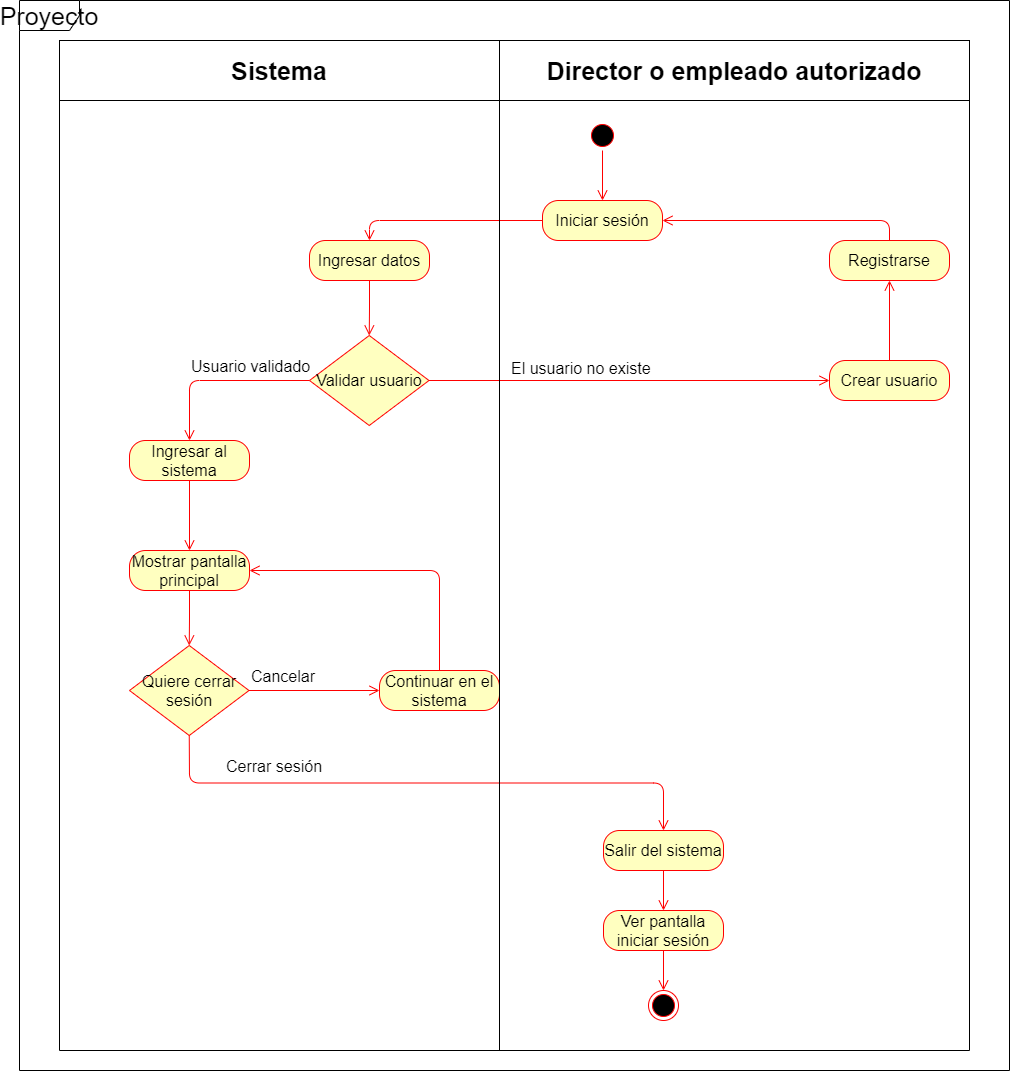

The diagram above was exported from draw.io. Its source (the exported page's mxGraphModel, read from the mxfile embedded in the PNG):
<mxGraphModel dx="5167" dy="3579" grid="1" gridSize="10" guides="1" tooltips="1" connect="1" arrows="1" fold="1" page="1" pageScale="1" pageWidth="827" pageHeight="1169" math="0" shadow="0">
  <root>
    <mxCell id="0" />
    <mxCell id="1" parent="0" />
    <mxCell id="HHDwDVMuP0GE5NeT8GjH-1" value="Sistema" style="rounded=0;whiteSpace=wrap;html=1;fontSize=25;fontStyle=1" vertex="1" parent="1">
      <mxGeometry x="-500" y="-110" width="440" height="60" as="geometry" />
    </mxCell>
    <mxCell id="HHDwDVMuP0GE5NeT8GjH-2" value="" style="ellipse;html=1;shape=startState;fillColor=#000000;strokeColor=#ff0000;" vertex="1" parent="1">
      <mxGeometry x="28" y="-30" width="30" height="30" as="geometry" />
    </mxCell>
    <mxCell id="HHDwDVMuP0GE5NeT8GjH-3" value="" style="edgeStyle=orthogonalEdgeStyle;html=1;verticalAlign=bottom;endArrow=open;endSize=8;strokeColor=#ff0000;entryX=0.5;entryY=0;entryDx=0;entryDy=0;" edge="1" parent="1" source="HHDwDVMuP0GE5NeT8GjH-2" target="HHDwDVMuP0GE5NeT8GjH-4">
      <mxGeometry relative="1" as="geometry">
        <mxPoint x="43" y="60" as="targetPoint" />
      </mxGeometry>
    </mxCell>
    <mxCell id="HHDwDVMuP0GE5NeT8GjH-4" value="Iniciar sesión" style="rounded=1;whiteSpace=wrap;html=1;arcSize=40;fontColor=#000000;fillColor=#ffffc0;strokeColor=#ff0000;fontSize=16;" vertex="1" parent="1">
      <mxGeometry x="-17" y="50" width="120" height="40" as="geometry" />
    </mxCell>
    <mxCell id="HHDwDVMuP0GE5NeT8GjH-5" value="" style="edgeStyle=orthogonalEdgeStyle;html=1;verticalAlign=bottom;endArrow=open;endSize=8;strokeColor=#ff0000;entryX=0.5;entryY=0;entryDx=0;entryDy=0;" edge="1" parent="1" source="HHDwDVMuP0GE5NeT8GjH-4" target="HHDwDVMuP0GE5NeT8GjH-31">
      <mxGeometry relative="1" as="geometry">
        <mxPoint x="43" y="140" as="targetPoint" />
      </mxGeometry>
    </mxCell>
    <mxCell id="HHDwDVMuP0GE5NeT8GjH-6" value="Validar usuario" style="rhombus;whiteSpace=wrap;html=1;fillColor=#ffffc0;strokeColor=#ff0000;fontSize=16;" vertex="1" parent="1">
      <mxGeometry x="-250" y="185" width="119.5" height="90" as="geometry" />
    </mxCell>
    <mxCell id="HHDwDVMuP0GE5NeT8GjH-7" value="El usuario no existe" style="edgeStyle=orthogonalEdgeStyle;html=1;align=left;verticalAlign=bottom;endArrow=open;endSize=8;strokeColor=#ff0000;fontSize=16;entryX=0;entryY=0.5;entryDx=0;entryDy=0;" edge="1" parent="1" source="HHDwDVMuP0GE5NeT8GjH-6" target="HHDwDVMuP0GE5NeT8GjH-10">
      <mxGeometry x="-0.598" relative="1" as="geometry">
        <mxPoint x="260" y="205" as="targetPoint" />
        <mxPoint as="offset" />
      </mxGeometry>
    </mxCell>
    <mxCell id="HHDwDVMuP0GE5NeT8GjH-8" value="Usuario validado" style="edgeStyle=orthogonalEdgeStyle;html=1;align=left;verticalAlign=top;endArrow=open;endSize=8;strokeColor=#ff0000;fontSize=16;entryX=0.5;entryY=0;entryDx=0;entryDy=0;" edge="1" parent="1" source="HHDwDVMuP0GE5NeT8GjH-6" target="HHDwDVMuP0GE5NeT8GjH-33">
      <mxGeometry x="0.3341" y="-30" relative="1" as="geometry">
        <mxPoint x="44" y="380" as="targetPoint" />
        <mxPoint x="30" y="-30" as="offset" />
      </mxGeometry>
    </mxCell>
    <mxCell id="HHDwDVMuP0GE5NeT8GjH-9" value="Mostrar pantalla principal" style="rounded=1;whiteSpace=wrap;html=1;arcSize=40;fontColor=#000000;fillColor=#ffffc0;strokeColor=#ff0000;fontSize=16;" vertex="1" parent="1">
      <mxGeometry x="-430" y="400" width="120" height="40" as="geometry" />
    </mxCell>
    <mxCell id="HHDwDVMuP0GE5NeT8GjH-10" value="Crear usuario" style="rounded=1;whiteSpace=wrap;html=1;arcSize=40;fontColor=#000000;fillColor=#ffffc0;strokeColor=#ff0000;fontSize=16;" vertex="1" parent="1">
      <mxGeometry x="270" y="210" width="120" height="40" as="geometry" />
    </mxCell>
    <mxCell id="HHDwDVMuP0GE5NeT8GjH-12" value="Quiere cerrar sesión" style="rhombus;whiteSpace=wrap;html=1;fillColor=#ffffc0;strokeColor=#ff0000;fontSize=16;" vertex="1" parent="1">
      <mxGeometry x="-430" y="495" width="119.5" height="90" as="geometry" />
    </mxCell>
    <mxCell id="HHDwDVMuP0GE5NeT8GjH-13" value="" style="edgeStyle=orthogonalEdgeStyle;html=1;verticalAlign=bottom;endArrow=open;endSize=8;strokeColor=#ff0000;fontSize=16;exitX=0.5;exitY=1;exitDx=0;exitDy=0;entryX=0.5;entryY=0;entryDx=0;entryDy=0;" edge="1" parent="1" source="HHDwDVMuP0GE5NeT8GjH-9" target="HHDwDVMuP0GE5NeT8GjH-12">
      <mxGeometry relative="1" as="geometry">
        <mxPoint x="90" y="390" as="targetPoint" />
        <mxPoint x="54" y="580" as="sourcePoint" />
      </mxGeometry>
    </mxCell>
    <mxCell id="HHDwDVMuP0GE5NeT8GjH-14" value="&lt;span style=&quot;color: rgb(0 , 0 , 0) ; font-family: &amp;#34;helvetica&amp;#34; ; font-size: 16px ; font-style: normal ; font-weight: 400 ; letter-spacing: normal ; text-align: left ; text-indent: 0px ; text-transform: none ; word-spacing: 0px ; background-color: rgb(255 , 255 , 255) ; display: inline ; float: none&quot;&gt;Cerrar sesión&lt;/span&gt;" style="text;whiteSpace=wrap;html=1;fontSize=16;" vertex="1" parent="1">
      <mxGeometry x="-335" y="600" width="140" height="30" as="geometry" />
    </mxCell>
    <mxCell id="HHDwDVMuP0GE5NeT8GjH-15" value="" style="edgeStyle=orthogonalEdgeStyle;html=1;verticalAlign=bottom;endArrow=open;endSize=8;strokeColor=#ff0000;fontSize=16;exitX=0.5;exitY=1;exitDx=0;exitDy=0;entryX=0.5;entryY=0;entryDx=0;entryDy=0;" edge="1" parent="1" source="HHDwDVMuP0GE5NeT8GjH-12" target="HHDwDVMuP0GE5NeT8GjH-20">
      <mxGeometry relative="1" as="geometry">
        <mxPoint x="43" y="620" as="targetPoint" />
        <mxPoint x="150" y="620" as="sourcePoint" />
      </mxGeometry>
    </mxCell>
    <mxCell id="HHDwDVMuP0GE5NeT8GjH-16" value="&lt;span style=&quot;color: rgb(0 , 0 , 0) ; font-family: &amp;#34;helvetica&amp;#34; ; font-size: 16px ; font-style: normal ; font-weight: 400 ; letter-spacing: normal ; text-align: left ; text-indent: 0px ; text-transform: none ; word-spacing: 0px ; background-color: rgb(255 , 255 , 255) ; display: inline ; float: none&quot;&gt;Cancelar&lt;/span&gt;" style="text;whiteSpace=wrap;html=1;fontSize=16;" vertex="1" parent="1">
      <mxGeometry x="-310" y="510" width="70" height="30" as="geometry" />
    </mxCell>
    <mxCell id="HHDwDVMuP0GE5NeT8GjH-17" value="" style="edgeStyle=orthogonalEdgeStyle;html=1;verticalAlign=bottom;endArrow=open;endSize=8;strokeColor=#ff0000;fontSize=16;exitX=1;exitY=0.5;exitDx=0;exitDy=0;entryX=0;entryY=0.5;entryDx=0;entryDy=0;" edge="1" parent="1" source="HHDwDVMuP0GE5NeT8GjH-12" target="HHDwDVMuP0GE5NeT8GjH-18">
      <mxGeometry relative="1" as="geometry">
        <mxPoint x="240" y="470" as="targetPoint" />
        <mxPoint x="53" y="370" as="sourcePoint" />
      </mxGeometry>
    </mxCell>
    <mxCell id="HHDwDVMuP0GE5NeT8GjH-18" value="Continuar en el sistema" style="rounded=1;whiteSpace=wrap;html=1;arcSize=40;fontColor=#000000;fillColor=#ffffc0;strokeColor=#ff0000;fontSize=16;" vertex="1" parent="1">
      <mxGeometry x="-180" y="520" width="120" height="40" as="geometry" />
    </mxCell>
    <mxCell id="HHDwDVMuP0GE5NeT8GjH-19" value="" style="edgeStyle=orthogonalEdgeStyle;html=1;verticalAlign=bottom;endArrow=open;endSize=8;strokeColor=#ff0000;fontSize=16;entryX=1;entryY=0.5;entryDx=0;entryDy=0;exitX=0.5;exitY=0;exitDx=0;exitDy=0;" edge="1" parent="1" source="HHDwDVMuP0GE5NeT8GjH-18" target="HHDwDVMuP0GE5NeT8GjH-9">
      <mxGeometry relative="1" as="geometry">
        <mxPoint x="252.5" y="485" as="targetPoint" />
        <mxPoint x="350" y="340" as="sourcePoint" />
      </mxGeometry>
    </mxCell>
    <mxCell id="HHDwDVMuP0GE5NeT8GjH-20" value="Salir del sistema" style="rounded=1;whiteSpace=wrap;html=1;arcSize=40;fontColor=#000000;fillColor=#ffffc0;strokeColor=#ff0000;fontSize=16;" vertex="1" parent="1">
      <mxGeometry x="44" y="680" width="120" height="40" as="geometry" />
    </mxCell>
    <mxCell id="HHDwDVMuP0GE5NeT8GjH-21" value="" style="ellipse;html=1;shape=endState;fillColor=#000000;strokeColor=#ff0000;fontSize=16;" vertex="1" parent="1">
      <mxGeometry x="89" y="840" width="30" height="30" as="geometry" />
    </mxCell>
    <mxCell id="HHDwDVMuP0GE5NeT8GjH-22" value="" style="edgeStyle=orthogonalEdgeStyle;html=1;verticalAlign=bottom;endArrow=open;endSize=8;strokeColor=#ff0000;fontSize=16;exitX=0.5;exitY=1;exitDx=0;exitDy=0;entryX=0.5;entryY=0;entryDx=0;entryDy=0;" edge="1" parent="1" source="HHDwDVMuP0GE5NeT8GjH-20" target="HHDwDVMuP0GE5NeT8GjH-28">
      <mxGeometry relative="1" as="geometry">
        <mxPoint x="105" y="670" as="targetPoint" />
        <mxPoint x="110" y="700" as="sourcePoint" />
      </mxGeometry>
    </mxCell>
    <mxCell id="HHDwDVMuP0GE5NeT8GjH-23" value="Director o empleado autorizado" style="rounded=0;whiteSpace=wrap;html=1;fontSize=25;fontStyle=1" vertex="1" parent="1">
      <mxGeometry x="-60" y="-110" width="470" height="60" as="geometry" />
    </mxCell>
    <mxCell id="HHDwDVMuP0GE5NeT8GjH-24" value="" style="endArrow=none;html=1;fontSize=25;entryX=0;entryY=1;entryDx=0;entryDy=0;" edge="1" parent="1" target="HHDwDVMuP0GE5NeT8GjH-23">
      <mxGeometry width="50" height="50" relative="1" as="geometry">
        <mxPoint x="-60" y="900" as="sourcePoint" />
        <mxPoint x="-40" y="190" as="targetPoint" />
      </mxGeometry>
    </mxCell>
    <mxCell id="HHDwDVMuP0GE5NeT8GjH-25" value="" style="endArrow=none;html=1;fontSize=25;entryX=0;entryY=1;entryDx=0;entryDy=0;" edge="1" parent="1">
      <mxGeometry width="50" height="50" relative="1" as="geometry">
        <mxPoint x="-499.9999999999998" y="900" as="sourcePoint" />
        <mxPoint x="-499.9999999999998" y="-50" as="targetPoint" />
      </mxGeometry>
    </mxCell>
    <mxCell id="HHDwDVMuP0GE5NeT8GjH-26" value="" style="endArrow=none;html=1;fontSize=25;entryX=0;entryY=1;entryDx=0;entryDy=0;" edge="1" parent="1">
      <mxGeometry width="50" height="50" relative="1" as="geometry">
        <mxPoint x="410.0000000000002" y="900" as="sourcePoint" />
        <mxPoint x="410.0000000000002" y="-50" as="targetPoint" />
      </mxGeometry>
    </mxCell>
    <mxCell id="HHDwDVMuP0GE5NeT8GjH-27" value="" style="endArrow=none;html=1;fontSize=25;" edge="1" parent="1">
      <mxGeometry width="50" height="50" relative="1" as="geometry">
        <mxPoint x="-500" y="900" as="sourcePoint" />
        <mxPoint x="410" y="900" as="targetPoint" />
      </mxGeometry>
    </mxCell>
    <mxCell id="HHDwDVMuP0GE5NeT8GjH-28" value="Ver pantalla iniciar sesión" style="rounded=1;whiteSpace=wrap;html=1;arcSize=40;fontColor=#000000;fillColor=#ffffc0;strokeColor=#ff0000;fontSize=16;" vertex="1" parent="1">
      <mxGeometry x="44" y="760" width="120" height="40" as="geometry" />
    </mxCell>
    <mxCell id="HHDwDVMuP0GE5NeT8GjH-29" value="" style="edgeStyle=orthogonalEdgeStyle;html=1;verticalAlign=bottom;endArrow=open;endSize=8;strokeColor=#ff0000;fontSize=16;exitX=0.5;exitY=1;exitDx=0;exitDy=0;entryX=0.5;entryY=0;entryDx=0;entryDy=0;" edge="1" parent="1" source="HHDwDVMuP0GE5NeT8GjH-28" target="HHDwDVMuP0GE5NeT8GjH-21">
      <mxGeometry relative="1" as="geometry">
        <mxPoint x="190" y="850" as="targetPoint" />
        <mxPoint x="114" y="630" as="sourcePoint" />
      </mxGeometry>
    </mxCell>
    <mxCell id="HHDwDVMuP0GE5NeT8GjH-30" value="Proyecto" style="shape=umlFrame;whiteSpace=wrap;html=1;fontSize=25;" vertex="1" parent="1">
      <mxGeometry x="-540" y="-150" width="990" height="1070" as="geometry" />
    </mxCell>
    <mxCell id="HHDwDVMuP0GE5NeT8GjH-31" value="Ingresar datos" style="rounded=1;whiteSpace=wrap;html=1;arcSize=40;fontColor=#000000;fillColor=#ffffc0;strokeColor=#ff0000;fontSize=16;" vertex="1" parent="1">
      <mxGeometry x="-250" y="90" width="120" height="40" as="geometry" />
    </mxCell>
    <mxCell id="HHDwDVMuP0GE5NeT8GjH-32" value="" style="edgeStyle=orthogonalEdgeStyle;html=1;verticalAlign=bottom;endArrow=open;endSize=8;strokeColor=#ff0000;entryX=0.5;entryY=0;entryDx=0;entryDy=0;exitX=0.5;exitY=1;exitDx=0;exitDy=0;" edge="1" parent="1" source="HHDwDVMuP0GE5NeT8GjH-31" target="HHDwDVMuP0GE5NeT8GjH-6">
      <mxGeometry relative="1" as="geometry">
        <mxPoint x="-180" y="100" as="targetPoint" />
        <mxPoint x="-7" y="80.05882352941171" as="sourcePoint" />
      </mxGeometry>
    </mxCell>
    <mxCell id="HHDwDVMuP0GE5NeT8GjH-33" value="Ingresar al sistema" style="rounded=1;whiteSpace=wrap;html=1;arcSize=40;fontColor=#000000;fillColor=#ffffc0;strokeColor=#ff0000;fontSize=16;" vertex="1" parent="1">
      <mxGeometry x="-430" y="290" width="120" height="40" as="geometry" />
    </mxCell>
    <mxCell id="HHDwDVMuP0GE5NeT8GjH-34" value="" style="edgeStyle=orthogonalEdgeStyle;html=1;verticalAlign=bottom;endArrow=open;endSize=8;strokeColor=#ff0000;fontSize=16;entryX=0.5;entryY=0;entryDx=0;entryDy=0;exitX=0.5;exitY=1;exitDx=0;exitDy=0;" edge="1" parent="1" source="HHDwDVMuP0GE5NeT8GjH-33" target="HHDwDVMuP0GE5NeT8GjH-9">
      <mxGeometry relative="1" as="geometry">
        <mxPoint x="-300" y="430" as="targetPoint" />
        <mxPoint x="-110" y="530" as="sourcePoint" />
      </mxGeometry>
    </mxCell>
    <mxCell id="2d1B6eXIeHdwNp65XzJp-1" value="Registrarse" style="rounded=1;whiteSpace=wrap;html=1;arcSize=40;fontColor=#000000;fillColor=#ffffc0;strokeColor=#ff0000;fontSize=16;" vertex="1" parent="1">
      <mxGeometry x="270" y="90" width="120" height="40" as="geometry" />
    </mxCell>
    <mxCell id="2d1B6eXIeHdwNp65XzJp-3" value="" style="edgeStyle=orthogonalEdgeStyle;html=1;verticalAlign=bottom;endArrow=open;endSize=8;strokeColor=#ff0000;exitX=0.5;exitY=0;exitDx=0;exitDy=0;entryX=1;entryY=0.5;entryDx=0;entryDy=0;" edge="1" parent="1" source="2d1B6eXIeHdwNp65XzJp-1" target="HHDwDVMuP0GE5NeT8GjH-4">
      <mxGeometry relative="1" as="geometry">
        <mxPoint x="-30" y="120" as="targetPoint" />
        <mxPoint x="-7" y="80" as="sourcePoint" />
      </mxGeometry>
    </mxCell>
    <mxCell id="2d1B6eXIeHdwNp65XzJp-4" value="" style="edgeStyle=orthogonalEdgeStyle;html=1;verticalAlign=bottom;endArrow=open;endSize=8;strokeColor=#ff0000;exitX=0.5;exitY=0;exitDx=0;exitDy=0;entryX=0.5;entryY=1;entryDx=0;entryDy=0;" edge="1" parent="1" source="HHDwDVMuP0GE5NeT8GjH-10" target="2d1B6eXIeHdwNp65XzJp-1">
      <mxGeometry relative="1" as="geometry">
        <mxPoint x="113" y="80" as="targetPoint" />
        <mxPoint x="340" y="100" as="sourcePoint" />
      </mxGeometry>
    </mxCell>
  </root>
</mxGraphModel>